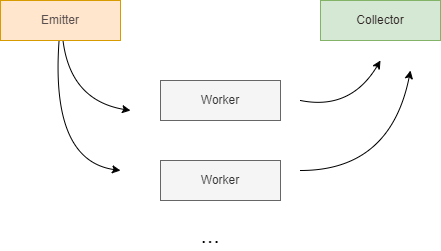

The diagram above was exported from draw.io. Its source (the exported page's mxGraphModel, read from the mxfile embedded in the PNG):
<mxGraphModel dx="532" dy="322" grid="1" gridSize="10" guides="1" tooltips="1" connect="1" arrows="1" fold="1" page="1" pageScale="1" pageWidth="850" pageHeight="1100" math="0" shadow="0">
  <root>
    <mxCell id="0" />
    <mxCell id="1" parent="0" />
    <mxCell id="7" style="edgeStyle=none;html=1;fontSize=23;curved=1;fontColor=default;labelBackgroundColor=#3e2d52;" edge="1" parent="1" source="2">
      <mxGeometry relative="1" as="geometry">
        <mxPoint x="210" y="230" as="targetPoint" />
        <Array as="points">
          <mxPoint x="150" y="220" />
        </Array>
      </mxGeometry>
    </mxCell>
    <mxCell id="8" style="edgeStyle=none;curved=1;html=1;fontSize=23;" edge="1" parent="1" source="2">
      <mxGeometry relative="1" as="geometry">
        <mxPoint x="200" y="290" as="targetPoint" />
        <Array as="points">
          <mxPoint x="130" y="280" />
        </Array>
      </mxGeometry>
    </mxCell>
    <mxCell id="2" value="Emitter" style="rounded=0;whiteSpace=wrap;html=1;fillColor=#ffe6cc;strokeColor=#d79b00;fontColor=#594f4f;" parent="1" vertex="1">
      <mxGeometry x="80" y="120" width="120" height="40" as="geometry" />
    </mxCell>
    <mxCell id="3" value="Collector" style="rounded=0;whiteSpace=wrap;html=1;fillColor=#d5e8d4;strokeColor=#82b366;fontColor=#2d2424;" vertex="1" parent="1">
      <mxGeometry x="400" y="120" width="120" height="40" as="geometry" />
    </mxCell>
    <mxCell id="9" style="edgeStyle=none;curved=1;html=1;fontSize=23;" edge="1" parent="1">
      <mxGeometry relative="1" as="geometry">
        <mxPoint x="460" y="180" as="targetPoint" />
        <mxPoint x="380" y="220" as="sourcePoint" />
        <Array as="points">
          <mxPoint x="430" y="230" />
        </Array>
      </mxGeometry>
    </mxCell>
    <mxCell id="4" value="Worker" style="rounded=0;whiteSpace=wrap;html=1;fillColor=#f5f5f5;fontColor=#333333;strokeColor=#666666;" vertex="1" parent="1">
      <mxGeometry x="240" y="200" width="120" height="40" as="geometry" />
    </mxCell>
    <mxCell id="10" style="edgeStyle=none;curved=1;html=1;fontSize=23;" edge="1" parent="1">
      <mxGeometry relative="1" as="geometry">
        <mxPoint x="490" y="190" as="targetPoint" />
        <mxPoint x="380" y="290" as="sourcePoint" />
        <Array as="points">
          <mxPoint x="470" y="290" />
        </Array>
      </mxGeometry>
    </mxCell>
    <mxCell id="5" value="Worker" style="rounded=0;whiteSpace=wrap;html=1;fillColor=#f5f5f5;fontColor=#333333;strokeColor=#666666;" vertex="1" parent="1">
      <mxGeometry x="240" y="280" width="120" height="40" as="geometry" />
    </mxCell>
    <mxCell id="6" value="&lt;font style=&quot;font-size: 23px;&quot;&gt;...&lt;/font&gt;" style="text;html=1;strokeColor=none;fillColor=none;align=center;verticalAlign=middle;whiteSpace=wrap;rounded=0;" vertex="1" parent="1">
      <mxGeometry x="260" y="340" width="60" height="30" as="geometry" />
    </mxCell>
  </root>
</mxGraphModel>